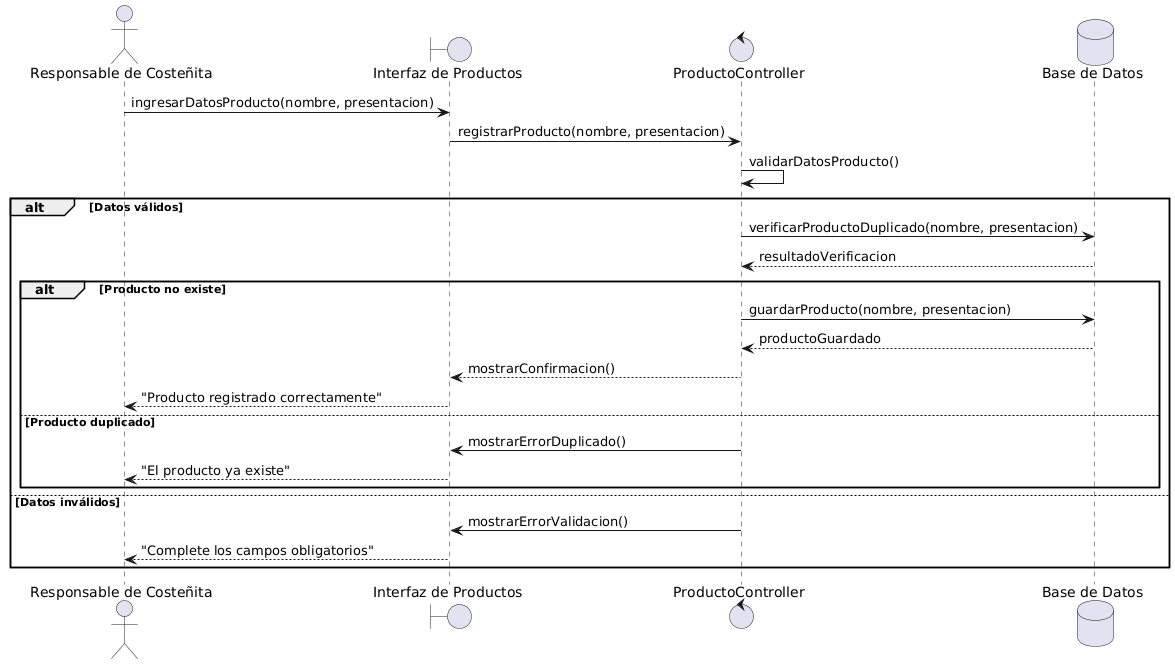

The diagram above was rendered by PlantUML. Its source (embedded in the PNG):
@startuml
actor "Responsable de Costeñita" as Responsable
boundary "Interfaz de Productos" as UI
control "ProductoController" as Controller
database "Base de Datos" as DB

Responsable -> UI : ingresarDatosProducto(nombre, presentacion)
UI -> Controller : registrarProducto(nombre, presentacion)

Controller -> Controller : validarDatosProducto()

alt Datos válidos
    Controller -> DB : verificarProductoDuplicado(nombre, presentacion)
    DB --> Controller : resultadoVerificacion

    alt Producto no existe
        Controller -> DB : guardarProducto(nombre, presentacion)
        DB --> Controller : productoGuardado
        Controller --> UI : mostrarConfirmacion()
        UI --> Responsable : "Producto registrado correctamente"
    else Producto duplicado
        Controller -> UI : mostrarErrorDuplicado()
        UI --> Responsable : "El producto ya existe"
    end

else Datos inválidos
    Controller -> UI : mostrarErrorValidacion()
    UI --> Responsable : "Complete los campos obligatorios"
end
@enduml